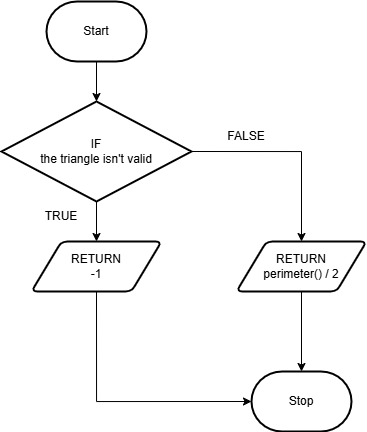

The diagram above was exported from draw.io. Its source (the exported page's mxGraphModel, read from the mxfile embedded in the PNG):
<mxGraphModel dx="1055" dy="627" grid="1" gridSize="10" guides="1" tooltips="1" connect="1" arrows="1" fold="1" page="1" pageScale="1" pageWidth="827" pageHeight="1169" math="0" shadow="0">
  <root>
    <mxCell id="0" />
    <mxCell id="1" parent="0" />
    <mxCell id="85" style="edgeStyle=orthogonalEdgeStyle;rounded=0;html=1;exitX=0.5;exitY=1;exitDx=0;exitDy=0;exitPerimeter=0;entryX=0.5;entryY=0;entryDx=0;entryDy=0;entryPerimeter=0;" edge="1" parent="1" source="6" target="84">
      <mxGeometry relative="1" as="geometry" />
    </mxCell>
    <mxCell id="6" value="Start" style="strokeWidth=2;html=1;shape=mxgraph.flowchart.terminator;whiteSpace=wrap;" parent="1" vertex="1">
      <mxGeometry x="80" y="30" width="100" height="60" as="geometry" />
    </mxCell>
    <mxCell id="7" value="Stop" style="strokeWidth=2;html=1;shape=mxgraph.flowchart.terminator;whiteSpace=wrap;" parent="1" vertex="1">
      <mxGeometry x="285" y="400" width="100" height="60" as="geometry" />
    </mxCell>
    <mxCell id="87" style="edgeStyle=orthogonalEdgeStyle;rounded=0;html=1;exitX=0.5;exitY=1;exitDx=0;exitDy=0;exitPerimeter=0;entryX=0.5;entryY=0;entryDx=0;entryDy=0;" edge="1" parent="1" source="84" target="86">
      <mxGeometry relative="1" as="geometry" />
    </mxCell>
    <mxCell id="89" style="edgeStyle=orthogonalEdgeStyle;rounded=0;html=1;exitX=1;exitY=0.5;exitDx=0;exitDy=0;exitPerimeter=0;entryX=0.5;entryY=0;entryDx=0;entryDy=0;" edge="1" parent="1" source="84" target="88">
      <mxGeometry relative="1" as="geometry" />
    </mxCell>
    <mxCell id="84" value="IF&lt;br&gt;the triangle isn't valid" style="strokeWidth=2;html=1;shape=mxgraph.flowchart.decision;whiteSpace=wrap;" vertex="1" parent="1">
      <mxGeometry x="35" y="130" width="190" height="100" as="geometry" />
    </mxCell>
    <mxCell id="90" style="edgeStyle=orthogonalEdgeStyle;rounded=0;html=1;exitX=0.5;exitY=1;exitDx=0;exitDy=0;entryX=0;entryY=0.5;entryDx=0;entryDy=0;entryPerimeter=0;" edge="1" parent="1" source="86" target="7">
      <mxGeometry relative="1" as="geometry" />
    </mxCell>
    <mxCell id="86" value="RETURN&lt;br&gt;-1" style="shape=parallelogram;html=1;strokeWidth=2;perimeter=parallelogramPerimeter;whiteSpace=wrap;rounded=1;arcSize=12;size=0.23;" vertex="1" parent="1">
      <mxGeometry x="65" y="270" width="130" height="50" as="geometry" />
    </mxCell>
    <mxCell id="91" style="edgeStyle=orthogonalEdgeStyle;rounded=0;html=1;exitX=0.5;exitY=1;exitDx=0;exitDy=0;" edge="1" parent="1" source="88" target="7">
      <mxGeometry relative="1" as="geometry" />
    </mxCell>
    <mxCell id="88" value="RETURN&lt;br&gt;perimeter() / 2" style="shape=parallelogram;html=1;strokeWidth=2;perimeter=parallelogramPerimeter;whiteSpace=wrap;rounded=1;arcSize=12;size=0.23;" vertex="1" parent="1">
      <mxGeometry x="270" y="270" width="130" height="50" as="geometry" />
    </mxCell>
    <mxCell id="92" value="TRUE" style="text;html=1;strokeColor=none;fillColor=none;align=center;verticalAlign=middle;whiteSpace=wrap;rounded=0;" vertex="1" parent="1">
      <mxGeometry x="65" y="230" width="60" height="30" as="geometry" />
    </mxCell>
    <mxCell id="93" value="FALSE" style="text;html=1;strokeColor=none;fillColor=none;align=center;verticalAlign=middle;whiteSpace=wrap;rounded=0;" vertex="1" parent="1">
      <mxGeometry x="250" y="150" width="60" height="30" as="geometry" />
    </mxCell>
  </root>
</mxGraphModel>